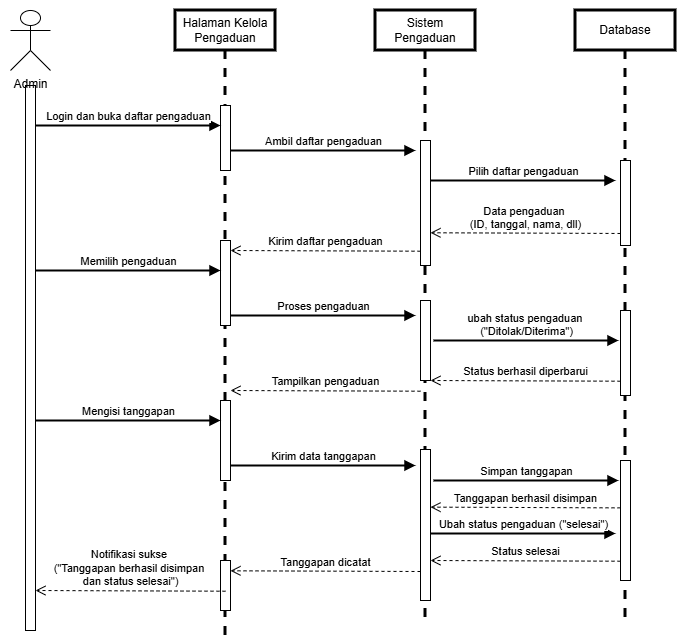

The diagram above was exported from draw.io. Its source (the exported page's mxGraphModel, read from the mxfile embedded in the PNG):
<mxGraphModel dx="1585" dy="784" grid="1" gridSize="10" guides="1" tooltips="1" connect="1" arrows="1" fold="1" page="1" pageScale="1" pageWidth="827" pageHeight="1169" math="0" shadow="0">
  <root>
    <mxCell id="0" />
    <mxCell id="1" parent="0" />
    <mxCell id="uYqUt0MsQc804D3GyNGl-1" parent="1" style="shape=umlLifeline;perimeter=lifelinePerimeter;whiteSpace=wrap;html=1;container=1;dropTarget=0;collapsible=0;recursiveResize=0;outlineConnect=0;portConstraint=eastwest;newEdgeStyle={&quot;curved&quot;:0,&quot;rounded&quot;:0};strokeWidth=3;" value="Halaman Kelola Pengaduan" vertex="1">
      <mxGeometry height="630" width="100" x="495" y="140" as="geometry" />
    </mxCell>
    <mxCell id="uYqUt0MsQc804D3GyNGl-2" parent="uYqUt0MsQc804D3GyNGl-1" style="html=1;points=[[0,0,0,0,5],[0,1,0,0,-5],[1,0,0,0,5],[1,1,0,0,-5]];perimeter=orthogonalPerimeter;outlineConnect=0;targetShapes=umlLifeline;portConstraint=eastwest;newEdgeStyle={&quot;curved&quot;:0,&quot;rounded&quot;:0};fillColor=light-dark(#FFFFFF,#6666FF);" value="" vertex="1">
      <mxGeometry height="65" width="10" x="45" y="95" as="geometry" />
    </mxCell>
    <mxCell id="uYqUt0MsQc804D3GyNGl-3" parent="uYqUt0MsQc804D3GyNGl-1" style="html=1;points=[[0,0,0,0,5],[0,1,0,0,-5],[1,0,0,0,5],[1,1,0,0,-5]];perimeter=orthogonalPerimeter;outlineConnect=0;targetShapes=umlLifeline;portConstraint=eastwest;newEdgeStyle={&quot;curved&quot;:0,&quot;rounded&quot;:0};fillColor=light-dark(#FFFFFF,#6666FF);" value="" vertex="1">
      <mxGeometry height="85" width="10" x="45" y="230" as="geometry" />
    </mxCell>
    <mxCell id="uYqUt0MsQc804D3GyNGl-4" parent="uYqUt0MsQc804D3GyNGl-1" style="html=1;points=[[0,0,0,0,5],[0,1,0,0,-5],[1,0,0,0,5],[1,1,0,0,-5]];perimeter=orthogonalPerimeter;outlineConnect=0;targetShapes=umlLifeline;portConstraint=eastwest;newEdgeStyle={&quot;curved&quot;:0,&quot;rounded&quot;:0};fillColor=light-dark(#FFFFFF,#6666FF);" value="" vertex="1">
      <mxGeometry height="80" width="10" x="45" y="390" as="geometry" />
    </mxCell>
    <mxCell id="uYqUt0MsQc804D3GyNGl-5" parent="uYqUt0MsQc804D3GyNGl-1" style="html=1;points=[[0,0,0,0,5],[0,1,0,0,-5],[1,0,0,0,5],[1,1,0,0,-5]];perimeter=orthogonalPerimeter;outlineConnect=0;targetShapes=umlLifeline;portConstraint=eastwest;newEdgeStyle={&quot;curved&quot;:0,&quot;rounded&quot;:0};fillColor=light-dark(#FFFFFF,#6666FF);" value="" vertex="1">
      <mxGeometry height="50" width="10" x="45" y="550" as="geometry" />
    </mxCell>
    <mxCell id="uYqUt0MsQc804D3GyNGl-6" parent="1" style="shape=umlLifeline;perimeter=lifelinePerimeter;whiteSpace=wrap;html=1;container=1;dropTarget=0;collapsible=0;recursiveResize=0;outlineConnect=0;portConstraint=eastwest;newEdgeStyle={&quot;curved&quot;:0,&quot;rounded&quot;:0};strokeWidth=3;" value="Sistem Pengaduan" vertex="1">
      <mxGeometry height="610" width="100" x="695" y="140" as="geometry" />
    </mxCell>
    <mxCell id="uYqUt0MsQc804D3GyNGl-7" parent="uYqUt0MsQc804D3GyNGl-6" style="html=1;points=[[0,0,0,0,5],[0,1,0,0,-5],[1,0,0,0,5],[1,1,0,0,-5]];perimeter=orthogonalPerimeter;outlineConnect=0;targetShapes=umlLifeline;portConstraint=eastwest;newEdgeStyle={&quot;curved&quot;:0,&quot;rounded&quot;:0};fillColor=light-dark(#FFFFFF,#6666FF);" value="" vertex="1">
      <mxGeometry height="125" width="10" x="45" y="130" as="geometry" />
    </mxCell>
    <mxCell id="uYqUt0MsQc804D3GyNGl-8" parent="uYqUt0MsQc804D3GyNGl-6" style="html=1;points=[[0,0,0,0,5],[0,1,0,0,-5],[1,0,0,0,5],[1,1,0,0,-5]];perimeter=orthogonalPerimeter;outlineConnect=0;targetShapes=umlLifeline;portConstraint=eastwest;newEdgeStyle={&quot;curved&quot;:0,&quot;rounded&quot;:0};fillColor=light-dark(#FFFFFF,#6666FF);" value="" vertex="1">
      <mxGeometry height="80" width="10" x="45" y="290" as="geometry" />
    </mxCell>
    <mxCell id="uYqUt0MsQc804D3GyNGl-9" parent="uYqUt0MsQc804D3GyNGl-6" style="html=1;points=[[0,0,0,0,5],[0,1,0,0,-5],[1,0,0,0,5],[1,1,0,0,-5]];perimeter=orthogonalPerimeter;outlineConnect=0;targetShapes=umlLifeline;portConstraint=eastwest;newEdgeStyle={&quot;curved&quot;:0,&quot;rounded&quot;:0};fillColor=light-dark(#FFFFFF,#6666FF);" value="" vertex="1">
      <mxGeometry height="151" width="10" x="45" y="439" as="geometry" />
    </mxCell>
    <mxCell id="uYqUt0MsQc804D3GyNGl-10" edge="1" parent="1" style="html=1;verticalAlign=bottom;endArrow=block;curved=0;rounded=0;strokeWidth=2;" target="uYqUt0MsQc804D3GyNGl-2" value="Login dan buka daftar pengaduan">
      <mxGeometry relative="1" width="80" as="geometry">
        <mxPoint x="355" y="255" as="sourcePoint" />
        <mxPoint x="533.5" y="255" as="targetPoint" />
      </mxGeometry>
    </mxCell>
    <mxCell id="uYqUt0MsQc804D3GyNGl-11" parent="1" style="shape=umlLifeline;perimeter=lifelinePerimeter;whiteSpace=wrap;html=1;container=1;dropTarget=0;collapsible=0;recursiveResize=0;outlineConnect=0;portConstraint=eastwest;newEdgeStyle={&quot;curved&quot;:0,&quot;rounded&quot;:0};strokeWidth=3;" value="Database" vertex="1">
      <mxGeometry height="610" width="100" x="895" y="140" as="geometry" />
    </mxCell>
    <mxCell id="uYqUt0MsQc804D3GyNGl-12" parent="uYqUt0MsQc804D3GyNGl-11" style="html=1;points=[[0,0,0,0,5],[0,1,0,0,-5],[1,0,0,0,5],[1,1,0,0,-5]];perimeter=orthogonalPerimeter;outlineConnect=0;targetShapes=umlLifeline;portConstraint=eastwest;newEdgeStyle={&quot;curved&quot;:0,&quot;rounded&quot;:0};fillColor=light-dark(#FFFFFF,#6666FF);" value="" vertex="1">
      <mxGeometry height="85" width="10" x="45" y="150" as="geometry" />
    </mxCell>
    <mxCell id="uYqUt0MsQc804D3GyNGl-13" parent="uYqUt0MsQc804D3GyNGl-11" style="html=1;points=[[0,0,0,0,5],[0,1,0,0,-5],[1,0,0,0,5],[1,1,0,0,-5]];perimeter=orthogonalPerimeter;outlineConnect=0;targetShapes=umlLifeline;portConstraint=eastwest;newEdgeStyle={&quot;curved&quot;:0,&quot;rounded&quot;:0};fillColor=light-dark(#FFFFFF,#6666FF);" value="" vertex="1">
      <mxGeometry height="85" width="10" x="45" y="300" as="geometry" />
    </mxCell>
    <mxCell id="uYqUt0MsQc804D3GyNGl-14" parent="uYqUt0MsQc804D3GyNGl-11" style="html=1;points=[[0,0,0,0,5],[0,1,0,0,-5],[1,0,0,0,5],[1,1,0,0,-5]];perimeter=orthogonalPerimeter;outlineConnect=0;targetShapes=umlLifeline;portConstraint=eastwest;newEdgeStyle={&quot;curved&quot;:0,&quot;rounded&quot;:0};fillColor=light-dark(#FFFFFF,#6666FF);" value="" vertex="1">
      <mxGeometry height="120" width="10" x="45" y="450" as="geometry" />
    </mxCell>
    <mxCell id="uYqUt0MsQc804D3GyNGl-15" parent="1" style="html=1;points=[[0,0,0,0,5],[0,1,0,0,-5],[1,0,0,0,5],[1,1,0,0,-5]];perimeter=orthogonalPerimeter;outlineConnect=0;targetShapes=umlLifeline;portConstraint=eastwest;newEdgeStyle={&quot;curved&quot;:0,&quot;rounded&quot;:0};fillColor=light-dark(#FFFFFF,#6666FF);" value="" vertex="1">
      <mxGeometry height="545" width="10" x="345" y="215" as="geometry" />
    </mxCell>
    <mxCell id="uYqUt0MsQc804D3GyNGl-16" parent="1" style="shape=umlActor;verticalLabelPosition=bottom;verticalAlign=top;html=1;" value="Admin" vertex="1">
      <mxGeometry height="60" width="40" x="330" y="140" as="geometry" />
    </mxCell>
    <mxCell id="uYqUt0MsQc804D3GyNGl-17" edge="1" parent="1" style="html=1;verticalAlign=bottom;endArrow=block;curved=0;rounded=0;strokeWidth=2;" value="Ambil daftar pengaduan">
      <mxGeometry relative="1" width="80" as="geometry">
        <mxPoint x="550" y="280" as="sourcePoint" />
        <mxPoint x="735" y="280" as="targetPoint" />
      </mxGeometry>
    </mxCell>
    <mxCell id="uYqUt0MsQc804D3GyNGl-18" edge="1" parent="1" style="html=1;verticalAlign=bottom;endArrow=block;curved=0;rounded=0;strokeWidth=2;" value="Pilih daftar pengaduan">
      <mxGeometry relative="1" width="80" as="geometry">
        <mxPoint x="750" y="310" as="sourcePoint" />
        <mxPoint x="935" y="310" as="targetPoint" />
      </mxGeometry>
    </mxCell>
    <mxCell id="uYqUt0MsQc804D3GyNGl-19" edge="1" parent="1" style="html=1;verticalAlign=bottom;endArrow=open;dashed=1;endSize=8;curved=0;rounded=0;" value="Status berhasil diperbarui">
      <mxGeometry relative="1" as="geometry">
        <mxPoint x="940" y="510.71000000000004" as="sourcePoint" />
        <mxPoint x="750" y="510" as="targetPoint" />
      </mxGeometry>
    </mxCell>
    <mxCell id="uYqUt0MsQc804D3GyNGl-20" edge="1" parent="1" style="html=1;verticalAlign=bottom;endArrow=block;curved=0;rounded=0;strokeWidth=2;" value="Memilih pengaduan">
      <mxGeometry relative="1" width="80" as="geometry">
        <mxPoint x="355" y="400" as="sourcePoint" />
        <mxPoint x="540" y="400" as="targetPoint" />
      </mxGeometry>
    </mxCell>
    <mxCell id="uYqUt0MsQc804D3GyNGl-21" edge="1" parent="1" style="html=1;verticalAlign=bottom;endArrow=block;curved=0;rounded=0;strokeWidth=2;" value="Proses pengaduan">
      <mxGeometry relative="1" width="80" as="geometry">
        <mxPoint x="550" y="445" as="sourcePoint" />
        <mxPoint x="735" y="445" as="targetPoint" />
      </mxGeometry>
    </mxCell>
    <mxCell id="uYqUt0MsQc804D3GyNGl-22" edge="1" parent="1" style="html=1;verticalAlign=bottom;endArrow=block;curved=0;rounded=0;strokeWidth=2;" value="ubah status pengaduan&amp;nbsp;&lt;div&gt;(&quot;Ditolak/Diterima&quot;)&lt;/div&gt;">
      <mxGeometry relative="1" width="80" as="geometry">
        <mxPoint x="753" y="470" as="sourcePoint" />
        <mxPoint x="938" y="470" as="targetPoint" />
      </mxGeometry>
    </mxCell>
    <mxCell id="uYqUt0MsQc804D3GyNGl-23" edge="1" parent="1" style="html=1;verticalAlign=bottom;endArrow=block;curved=0;rounded=0;strokeWidth=2;" value="Mengisi tanggapan">
      <mxGeometry relative="1" width="80" as="geometry">
        <mxPoint x="355" y="550" as="sourcePoint" />
        <mxPoint x="540" y="550" as="targetPoint" />
      </mxGeometry>
    </mxCell>
    <mxCell id="uYqUt0MsQc804D3GyNGl-24" edge="1" parent="1" style="html=1;verticalAlign=bottom;endArrow=block;curved=0;rounded=0;strokeWidth=2;" value="Kirim data tanggapan">
      <mxGeometry relative="1" width="80" as="geometry">
        <mxPoint x="550" y="595" as="sourcePoint" />
        <mxPoint x="735" y="595" as="targetPoint" />
      </mxGeometry>
    </mxCell>
    <mxCell id="uYqUt0MsQc804D3GyNGl-25" edge="1" parent="1" style="html=1;verticalAlign=bottom;endArrow=block;curved=0;rounded=0;strokeWidth=2;" value="Simpan tanggapan">
      <mxGeometry relative="1" width="80" as="geometry">
        <mxPoint x="753" y="610" as="sourcePoint" />
        <mxPoint x="938" y="610" as="targetPoint" />
      </mxGeometry>
    </mxCell>
    <mxCell id="uYqUt0MsQc804D3GyNGl-26" edge="1" parent="1" style="html=1;verticalAlign=bottom;endArrow=open;dashed=1;endSize=8;curved=0;rounded=0;" value="Kirim daftar pengaduan">
      <mxGeometry relative="1" as="geometry">
        <mxPoint x="740" y="380.71000000000004" as="sourcePoint" />
        <mxPoint x="550" y="380" as="targetPoint" />
      </mxGeometry>
    </mxCell>
    <mxCell id="uYqUt0MsQc804D3GyNGl-27" edge="1" parent="1" style="html=1;verticalAlign=bottom;endArrow=open;dashed=1;endSize=8;curved=0;rounded=0;" value="Data pengaduan&amp;nbsp;&lt;div&gt;(ID, tanggal, nama, dll)&lt;/div&gt;">
      <mxGeometry relative="1" as="geometry">
        <mxPoint x="940" y="362.97" as="sourcePoint" />
        <mxPoint x="750" y="362.26" as="targetPoint" />
      </mxGeometry>
    </mxCell>
    <mxCell id="uYqUt0MsQc804D3GyNGl-28" edge="1" parent="1" style="html=1;verticalAlign=bottom;endArrow=open;dashed=1;endSize=8;curved=0;rounded=0;" value="Tampilkan pengaduan">
      <mxGeometry relative="1" as="geometry">
        <mxPoint x="740" y="520.71" as="sourcePoint" />
        <mxPoint x="550" y="520" as="targetPoint" />
      </mxGeometry>
    </mxCell>
    <mxCell id="uYqUt0MsQc804D3GyNGl-29" edge="1" parent="1" style="html=1;verticalAlign=bottom;endArrow=open;dashed=1;endSize=8;curved=0;rounded=0;" value="Tanggapan berhasil disimpan">
      <mxGeometry relative="1" as="geometry">
        <mxPoint x="940" y="637.3600000000001" as="sourcePoint" />
        <mxPoint x="750" y="636.6500000000001" as="targetPoint" />
      </mxGeometry>
    </mxCell>
    <mxCell id="uYqUt0MsQc804D3GyNGl-30" edge="1" parent="1" style="html=1;verticalAlign=bottom;endArrow=open;dashed=1;endSize=8;curved=0;rounded=0;" value="Tanggapan dicatat">
      <mxGeometry relative="1" as="geometry">
        <mxPoint x="740" y="701" as="sourcePoint" />
        <mxPoint x="550" y="700.29" as="targetPoint" />
      </mxGeometry>
    </mxCell>
    <mxCell id="uYqUt0MsQc804D3GyNGl-31" edge="1" parent="1" style="html=1;verticalAlign=bottom;endArrow=open;dashed=1;endSize=8;curved=0;rounded=0;" value="Notifikasi sukse&amp;nbsp;&lt;div&gt;(&quot;Tanggapan berhasil disimpan&amp;nbsp;&lt;/div&gt;&lt;div&gt;dan status selesai&quot;)&lt;/div&gt;">
      <mxGeometry relative="1" as="geometry">
        <mxPoint x="545" y="720.71" as="sourcePoint" />
        <mxPoint x="355" y="720" as="targetPoint" />
      </mxGeometry>
    </mxCell>
    <mxCell id="uYqUt0MsQc804D3GyNGl-32" edge="1" parent="1" style="html=1;verticalAlign=bottom;endArrow=block;curved=0;rounded=0;strokeWidth=2;" value="Ubah status pengaduan (&quot;selesai&quot;)">
      <mxGeometry relative="1" width="80" as="geometry">
        <mxPoint x="750" y="663" as="sourcePoint" />
        <mxPoint x="935" y="663" as="targetPoint" />
      </mxGeometry>
    </mxCell>
    <mxCell id="uYqUt0MsQc804D3GyNGl-33" edge="1" parent="1" style="html=1;verticalAlign=bottom;endArrow=open;dashed=1;endSize=8;curved=0;rounded=0;" value="Status selesai">
      <mxGeometry relative="1" as="geometry">
        <mxPoint x="940" y="690.71" as="sourcePoint" />
        <mxPoint x="750" y="690" as="targetPoint" />
      </mxGeometry>
    </mxCell>
    <mxCell id="XwzFFHHcXrN19v6yCkgk-1" parent="1" style="rounded=0;whiteSpace=wrap;html=1;fillColor=none;strokeColor=none;" value="" vertex="1">
      <mxGeometry height="640" width="690" x="320" y="130" as="geometry" />
    </mxCell>
  </root>
</mxGraphModel>